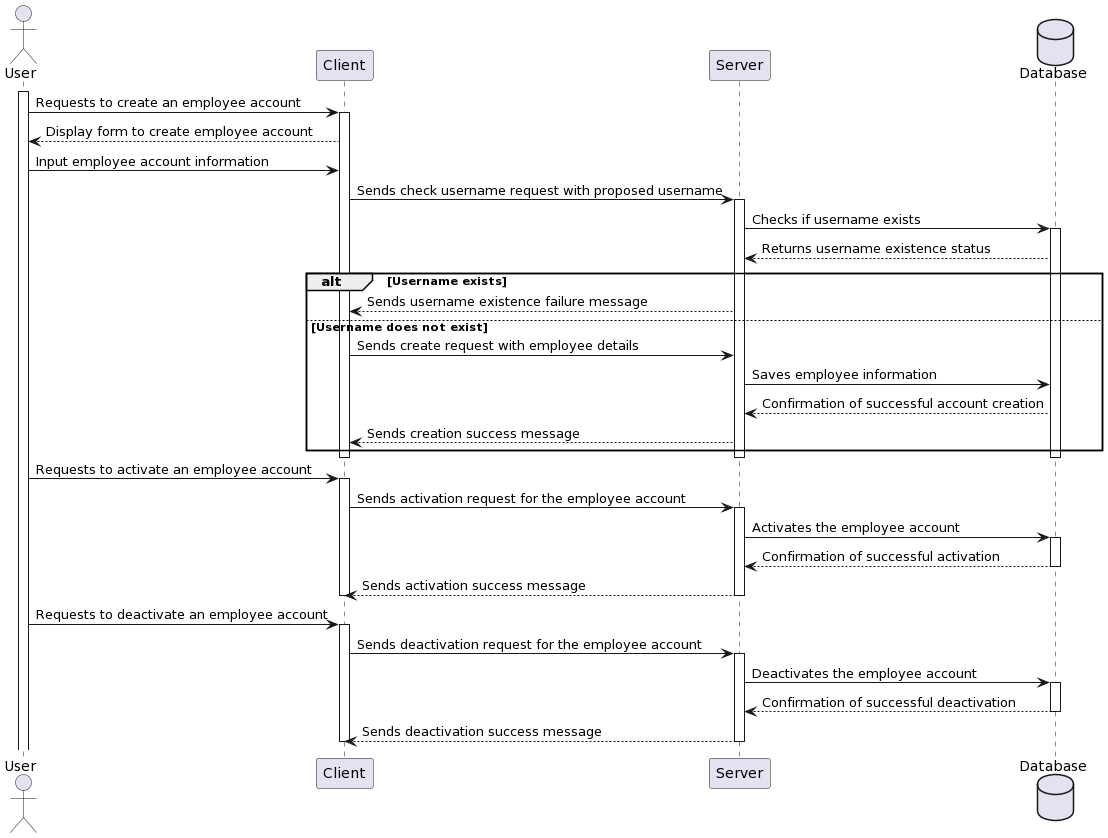

The diagram above was rendered by PlantUML. Its source (embedded in the PNG):
@startuml
actor User
participant "Client" as C
participant "Server" as S
database Database

activate User
User -> C: Requests to create an employee account
activate C
C --> User: Display form to create employee account
User -> C: Input employee account information
C -> S: Sends check username request with proposed username
activate S
S -> Database: Checks if username exists
activate Database
Database --> S: Returns username existence status
alt Username exists
    S --> C: Sends username existence failure message
else Username does not exist
    C -> S: Sends create request with employee details
    S -> Database: Saves employee information
    Database --> S: Confirmation of successful account creation
    S --> C: Sends creation success message
end
deactivate Database
deactivate C
deactivate S

User -> C: Requests to activate an employee account
activate C
C -> S: Sends activation request for the employee account
activate S
S -> Database: Activates the employee account
activate Database
Database --> S: Confirmation of successful activation
deactivate Database
S --> C: Sends activation success message
deactivate C
deactivate S

User -> C: Requests to deactivate an employee account
activate C
C -> S: Sends deactivation request for the employee account
activate S
S -> Database: Deactivates the employee account
activate Database
Database --> S: Confirmation of successful deactivation
deactivate Database
S --> C: Sends deactivation success message
deactivate C
deactivate S
@enduml